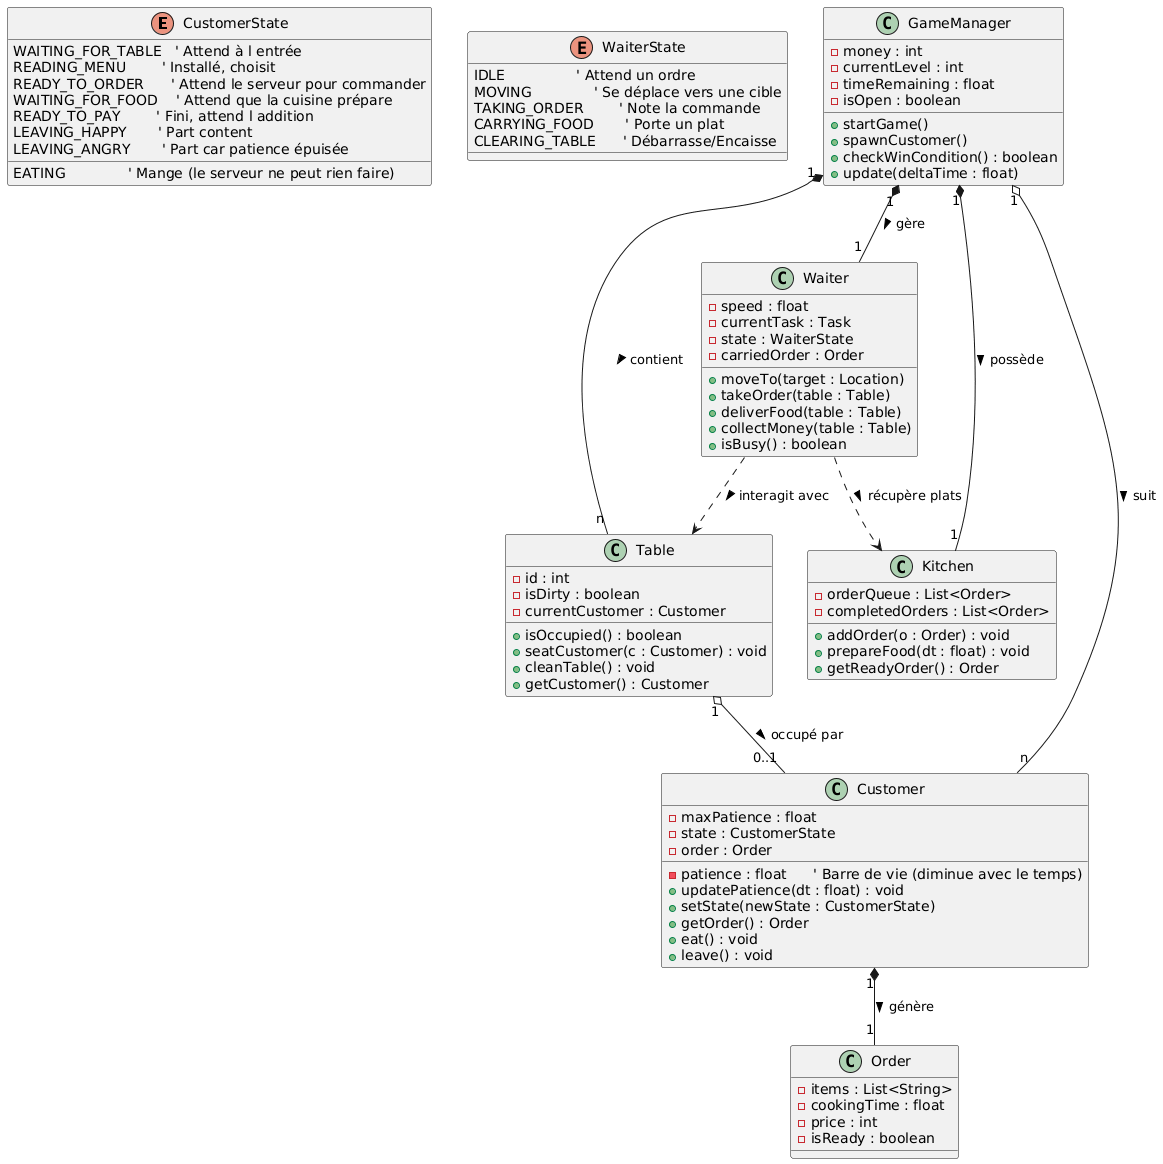

The diagram above was rendered by PlantUML. Its source (embedded in the PNG):
@startuml
' --- Énumérations (États) ---
enum CustomerState {
  WAITING_FOR_TABLE   ' Attend à l entrée
  READING_MENU        ' Installé, choisit
  READY_TO_ORDER      ' Attend le serveur pour commander
  WAITING_FOR_FOOD    ' Attend que la cuisine prépare
  EATING              ' Mange (le serveur ne peut rien faire)
  READY_TO_PAY        ' Fini, attend l addition
  LEAVING_HAPPY       ' Part content
  LEAVING_ANGRY       ' Part car patience épuisée
}

enum WaiterState {
  IDLE                ' Attend un ordre
  MOVING              ' Se déplace vers une cible
  TAKING_ORDER        ' Note la commande
  CARRYING_FOOD       ' Porte un plat
  CLEARING_TABLE      ' Débarrasse/Encaisse
}

' --- Classes Principales ---

class GameManager {
  - money : int
  - currentLevel : int
  - timeRemaining : float
  - isOpen : boolean
  + startGame()
  + spawnCustomer()
  + checkWinCondition() : boolean
  + update(deltaTime : float)
}

class Waiter {
  - speed : float
  - currentTask : Task
  - state : WaiterState
  - carriedOrder : Order
  + moveTo(target : Location)
  + takeOrder(table : Table)
  + deliverFood(table : Table)
  + collectMoney(table : Table)
  + isBusy() : boolean
}

class Customer {
  - patience : float      ' Barre de vie (diminue avec le temps)
  - maxPatience : float
  - state : CustomerState
  - order : Order
  + updatePatience(dt : float) : void
  + setState(newState : CustomerState)
  + getOrder() : Order
  + eat() : void
  + leave() : void
}

class Table {
  - id : int
  - isDirty : boolean
  - currentCustomer : Customer
  + isOccupied() : boolean
  + seatCustomer(c : Customer) : void
  + cleanTable() : void
  + getCustomer() : Customer
}

class Kitchen {
  - orderQueue : List<Order>
  - completedOrders : List<Order>
  + addOrder(o : Order) : void
  + prepareFood(dt : float) : void
  + getReadyOrder() : Order
}

class Order {
  - items : List<String>
  - cookingTime : float
  - price : int
  - isReady : boolean
}

' --- Relations ---

GameManager "1" *-- "1" Waiter : gère >
GameManager "1" *-- "1" Kitchen : possède >
GameManager "1" *-- "n" Table : contient >
GameManager "1" o-- "n" Customer : suit >

Table "1" o-- "0..1" Customer : occupé par >
Waiter ..> Table : interagit avec >
Waiter ..> Kitchen : récupère plats >
Customer "1" *-- "1" Order : génère >
@enduml